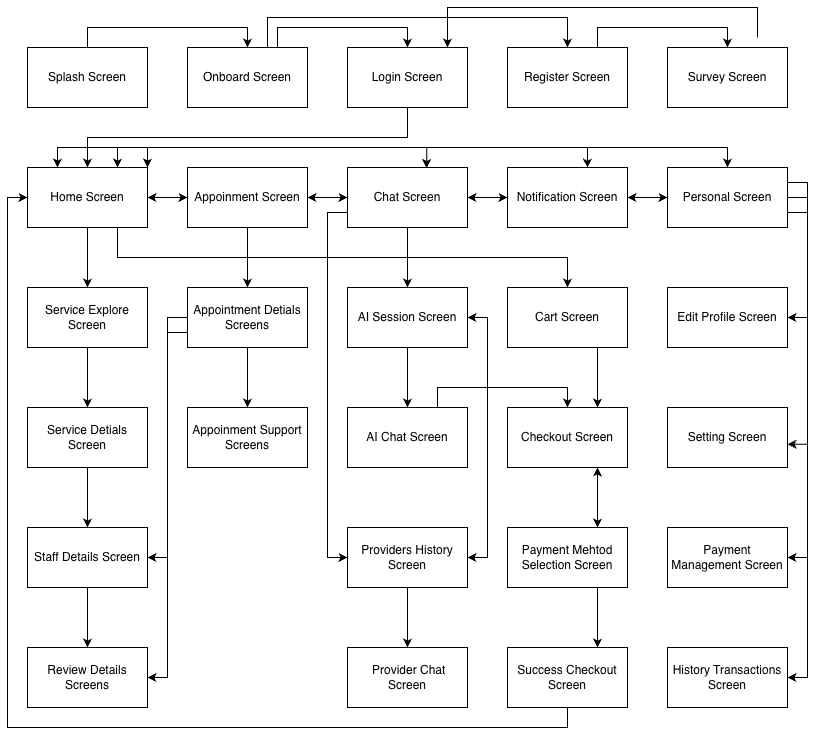

The diagram above was exported from draw.io. Its source (the exported page's mxGraphModel, read from the mxfile embedded in the PNG):
<mxGraphModel dx="786" dy="474" grid="1" gridSize="10" guides="1" tooltips="1" connect="1" arrows="1" fold="1" page="1" pageScale="1" pageWidth="850" pageHeight="1100" math="0" shadow="0">
  <root>
    <mxCell id="0" />
    <mxCell id="1" parent="0" />
    <mxCell id="JhKwZUs0sJVxAF7Z9VpN-32" edge="1" parent="1" source="JhKwZUs0sJVxAF7Z9VpN-1" style="edgeStyle=orthogonalEdgeStyle;rounded=0;orthogonalLoop=1;jettySize=auto;html=1;exitX=0.5;exitY=0;exitDx=0;exitDy=0;entryX=0.5;entryY=0;entryDx=0;entryDy=0;" target="JhKwZUs0sJVxAF7Z9VpN-2">
      <mxGeometry relative="1" as="geometry" />
    </mxCell>
    <mxCell id="JhKwZUs0sJVxAF7Z9VpN-1" parent="1" style="rounded=0;whiteSpace=wrap;html=1;" value="Splash Screen" vertex="1">
      <mxGeometry height="60" width="120" x="160" y="120" as="geometry" />
    </mxCell>
    <mxCell id="JhKwZUs0sJVxAF7Z9VpN-36" edge="1" parent="1" source="JhKwZUs0sJVxAF7Z9VpN-2" style="edgeStyle=orthogonalEdgeStyle;rounded=0;orthogonalLoop=1;jettySize=auto;html=1;exitX=0.75;exitY=0;exitDx=0;exitDy=0;entryX=0.5;entryY=0;entryDx=0;entryDy=0;" target="JhKwZUs0sJVxAF7Z9VpN-3">
      <mxGeometry relative="1" as="geometry" />
    </mxCell>
    <mxCell id="JhKwZUs0sJVxAF7Z9VpN-37" edge="1" parent="1" source="JhKwZUs0sJVxAF7Z9VpN-2" style="edgeStyle=orthogonalEdgeStyle;rounded=0;orthogonalLoop=1;jettySize=auto;html=1;exitX=0.75;exitY=0;exitDx=0;exitDy=0;entryX=0.5;entryY=0;entryDx=0;entryDy=0;" target="JhKwZUs0sJVxAF7Z9VpN-4">
      <mxGeometry relative="1" as="geometry">
        <Array as="points">
          <mxPoint x="400" y="120" />
          <mxPoint x="400" y="90" />
          <mxPoint x="700" y="90" />
        </Array>
      </mxGeometry>
    </mxCell>
    <mxCell id="JhKwZUs0sJVxAF7Z9VpN-2" parent="1" style="rounded=0;whiteSpace=wrap;html=1;" value="Onboard Screen" vertex="1">
      <mxGeometry height="60" width="120" x="320" y="120" as="geometry" />
    </mxCell>
    <mxCell id="JhKwZUs0sJVxAF7Z9VpN-41" edge="1" parent="1" source="JhKwZUs0sJVxAF7Z9VpN-3" style="edgeStyle=orthogonalEdgeStyle;rounded=0;orthogonalLoop=1;jettySize=auto;html=1;exitX=0.5;exitY=1;exitDx=0;exitDy=0;entryX=0.5;entryY=0;entryDx=0;entryDy=0;" target="JhKwZUs0sJVxAF7Z9VpN-5">
      <mxGeometry relative="1" as="geometry" />
    </mxCell>
    <mxCell id="JhKwZUs0sJVxAF7Z9VpN-3" parent="1" style="rounded=0;whiteSpace=wrap;html=1;" value="Login Screen" vertex="1">
      <mxGeometry height="60" width="120" x="480" y="120" as="geometry" />
    </mxCell>
    <mxCell id="JhKwZUs0sJVxAF7Z9VpN-40" edge="1" parent="1" source="JhKwZUs0sJVxAF7Z9VpN-4" style="edgeStyle=orthogonalEdgeStyle;rounded=0;orthogonalLoop=1;jettySize=auto;html=1;exitX=0.75;exitY=0;exitDx=0;exitDy=0;entryX=0.5;entryY=0;entryDx=0;entryDy=0;" target="JhKwZUs0sJVxAF7Z9VpN-21">
      <mxGeometry relative="1" as="geometry" />
    </mxCell>
    <mxCell id="JhKwZUs0sJVxAF7Z9VpN-4" parent="1" style="rounded=0;whiteSpace=wrap;html=1;" value="Register Screen" vertex="1">
      <mxGeometry height="60" width="120" x="640" y="120" as="geometry" />
    </mxCell>
    <mxCell id="JhKwZUs0sJVxAF7Z9VpN-44" edge="1" parent="1" source="JhKwZUs0sJVxAF7Z9VpN-5" style="edgeStyle=orthogonalEdgeStyle;rounded=0;orthogonalLoop=1;jettySize=auto;html=1;exitX=1;exitY=0.5;exitDx=0;exitDy=0;entryX=0;entryY=0.5;entryDx=0;entryDy=0;startArrow=classic;startFill=1;" target="JhKwZUs0sJVxAF7Z9VpN-6">
      <mxGeometry relative="1" as="geometry" />
    </mxCell>
    <mxCell id="JhKwZUs0sJVxAF7Z9VpN-51" edge="1" parent="1" source="JhKwZUs0sJVxAF7Z9VpN-5" style="edgeStyle=orthogonalEdgeStyle;rounded=0;orthogonalLoop=1;jettySize=auto;html=1;exitX=1;exitY=0;exitDx=0;exitDy=0;entryX=0.5;entryY=0;entryDx=0;entryDy=0;startArrow=classic;startFill=1;" target="JhKwZUs0sJVxAF7Z9VpN-22">
      <mxGeometry relative="1" as="geometry" />
    </mxCell>
    <mxCell id="JhKwZUs0sJVxAF7Z9VpN-52" edge="1" parent="1" source="JhKwZUs0sJVxAF7Z9VpN-5" style="edgeStyle=orthogonalEdgeStyle;rounded=0;orthogonalLoop=1;jettySize=auto;html=1;exitX=0.5;exitY=1;exitDx=0;exitDy=0;entryX=0.5;entryY=0;entryDx=0;entryDy=0;" target="JhKwZUs0sJVxAF7Z9VpN-24">
      <mxGeometry relative="1" as="geometry" />
    </mxCell>
    <mxCell id="JhKwZUs0sJVxAF7Z9VpN-66" edge="1" parent="1" source="JhKwZUs0sJVxAF7Z9VpN-5" style="edgeStyle=orthogonalEdgeStyle;rounded=0;orthogonalLoop=1;jettySize=auto;html=1;exitX=0.75;exitY=1;exitDx=0;exitDy=0;entryX=0.5;entryY=0;entryDx=0;entryDy=0;" target="JhKwZUs0sJVxAF7Z9VpN-12">
      <mxGeometry relative="1" as="geometry" />
    </mxCell>
    <mxCell id="JhKwZUs0sJVxAF7Z9VpN-5" parent="1" style="rounded=0;whiteSpace=wrap;html=1;" value="Home Screen" vertex="1">
      <mxGeometry height="60" width="120" x="160" y="240" as="geometry" />
    </mxCell>
    <mxCell id="JhKwZUs0sJVxAF7Z9VpN-45" edge="1" parent="1" source="JhKwZUs0sJVxAF7Z9VpN-6" style="edgeStyle=orthogonalEdgeStyle;rounded=0;orthogonalLoop=1;jettySize=auto;html=1;exitX=1;exitY=0.5;exitDx=0;exitDy=0;entryX=0;entryY=0.5;entryDx=0;entryDy=0;startArrow=classic;startFill=1;" target="JhKwZUs0sJVxAF7Z9VpN-7">
      <mxGeometry relative="1" as="geometry" />
    </mxCell>
    <mxCell id="JhKwZUs0sJVxAF7Z9VpN-53" edge="1" parent="1" source="JhKwZUs0sJVxAF7Z9VpN-6" style="edgeStyle=orthogonalEdgeStyle;rounded=0;orthogonalLoop=1;jettySize=auto;html=1;exitX=0.5;exitY=1;exitDx=0;exitDy=0;entryX=0.5;entryY=0;entryDx=0;entryDy=0;" target="JhKwZUs0sJVxAF7Z9VpN-10">
      <mxGeometry relative="1" as="geometry" />
    </mxCell>
    <mxCell id="JhKwZUs0sJVxAF7Z9VpN-6" parent="1" style="rounded=0;whiteSpace=wrap;html=1;" value="Appoinment Screen" vertex="1">
      <mxGeometry height="60" width="120" x="320" y="240" as="geometry" />
    </mxCell>
    <mxCell id="JhKwZUs0sJVxAF7Z9VpN-46" edge="1" parent="1" source="JhKwZUs0sJVxAF7Z9VpN-7" style="edgeStyle=orthogonalEdgeStyle;rounded=0;orthogonalLoop=1;jettySize=auto;html=1;exitX=1;exitY=0.5;exitDx=0;exitDy=0;entryX=0;entryY=0.5;entryDx=0;entryDy=0;startArrow=classic;startFill=1;" target="JhKwZUs0sJVxAF7Z9VpN-8">
      <mxGeometry relative="1" as="geometry" />
    </mxCell>
    <mxCell id="JhKwZUs0sJVxAF7Z9VpN-54" edge="1" parent="1" source="JhKwZUs0sJVxAF7Z9VpN-7" style="edgeStyle=orthogonalEdgeStyle;rounded=0;orthogonalLoop=1;jettySize=auto;html=1;exitX=0.5;exitY=1;exitDx=0;exitDy=0;entryX=0.5;entryY=0;entryDx=0;entryDy=0;" target="JhKwZUs0sJVxAF7Z9VpN-11">
      <mxGeometry relative="1" as="geometry" />
    </mxCell>
    <mxCell id="JhKwZUs0sJVxAF7Z9VpN-63" edge="1" parent="1" source="JhKwZUs0sJVxAF7Z9VpN-7" style="edgeStyle=orthogonalEdgeStyle;rounded=0;orthogonalLoop=1;jettySize=auto;html=1;exitX=0;exitY=0.75;exitDx=0;exitDy=0;entryX=0;entryY=0.5;entryDx=0;entryDy=0;" target="JhKwZUs0sJVxAF7Z9VpN-19">
      <mxGeometry relative="1" as="geometry" />
    </mxCell>
    <mxCell id="JhKwZUs0sJVxAF7Z9VpN-7" parent="1" style="rounded=0;whiteSpace=wrap;html=1;" value="Chat Screen" vertex="1">
      <mxGeometry height="60" width="120" x="480" y="240" as="geometry" />
    </mxCell>
    <mxCell id="JhKwZUs0sJVxAF7Z9VpN-47" edge="1" parent="1" source="JhKwZUs0sJVxAF7Z9VpN-8" style="edgeStyle=orthogonalEdgeStyle;rounded=0;orthogonalLoop=1;jettySize=auto;html=1;exitX=1;exitY=0.5;exitDx=0;exitDy=0;entryX=0;entryY=0.5;entryDx=0;entryDy=0;startArrow=classic;startFill=1;" target="JhKwZUs0sJVxAF7Z9VpN-22">
      <mxGeometry relative="1" as="geometry" />
    </mxCell>
    <mxCell id="JhKwZUs0sJVxAF7Z9VpN-8" parent="1" style="rounded=0;whiteSpace=wrap;html=1;" value="Notification Screen" vertex="1">
      <mxGeometry height="60" width="120" x="640" y="240" as="geometry" />
    </mxCell>
    <mxCell id="JhKwZUs0sJVxAF7Z9VpN-58" edge="1" parent="1" source="JhKwZUs0sJVxAF7Z9VpN-10" style="edgeStyle=orthogonalEdgeStyle;rounded=0;orthogonalLoop=1;jettySize=auto;html=1;exitX=0.5;exitY=1;exitDx=0;exitDy=0;entryX=0.5;entryY=0;entryDx=0;entryDy=0;" target="JhKwZUs0sJVxAF7Z9VpN-26">
      <mxGeometry relative="1" as="geometry" />
    </mxCell>
    <mxCell id="JhKwZUs0sJVxAF7Z9VpN-59" edge="1" parent="1" source="JhKwZUs0sJVxAF7Z9VpN-10" style="edgeStyle=orthogonalEdgeStyle;rounded=0;orthogonalLoop=1;jettySize=auto;html=1;exitX=0;exitY=0.5;exitDx=0;exitDy=0;entryX=1;entryY=0.5;entryDx=0;entryDy=0;" target="JhKwZUs0sJVxAF7Z9VpN-18">
      <mxGeometry relative="1" as="geometry" />
    </mxCell>
    <mxCell id="JhKwZUs0sJVxAF7Z9VpN-60" edge="1" parent="1" source="JhKwZUs0sJVxAF7Z9VpN-10" style="edgeStyle=orthogonalEdgeStyle;rounded=0;orthogonalLoop=1;jettySize=auto;html=1;exitX=0;exitY=0.75;exitDx=0;exitDy=0;entryX=1;entryY=0.5;entryDx=0;entryDy=0;" target="JhKwZUs0sJVxAF7Z9VpN-14">
      <mxGeometry relative="1" as="geometry" />
    </mxCell>
    <mxCell id="JhKwZUs0sJVxAF7Z9VpN-10" parent="1" style="rounded=0;whiteSpace=wrap;html=1;" value="Appointment Detials Screens" vertex="1">
      <mxGeometry height="60" width="120" x="320" y="360" as="geometry" />
    </mxCell>
    <mxCell id="JhKwZUs0sJVxAF7Z9VpN-62" edge="1" parent="1" source="JhKwZUs0sJVxAF7Z9VpN-11" style="edgeStyle=orthogonalEdgeStyle;rounded=0;orthogonalLoop=1;jettySize=auto;html=1;exitX=0.5;exitY=1;exitDx=0;exitDy=0;entryX=0.5;entryY=0;entryDx=0;entryDy=0;" target="JhKwZUs0sJVxAF7Z9VpN-15">
      <mxGeometry relative="1" as="geometry" />
    </mxCell>
    <mxCell id="JhKwZUs0sJVxAF7Z9VpN-65" edge="1" parent="1" source="JhKwZUs0sJVxAF7Z9VpN-11" style="edgeStyle=orthogonalEdgeStyle;rounded=0;orthogonalLoop=1;jettySize=auto;html=1;exitX=1;exitY=0.5;exitDx=0;exitDy=0;entryX=1;entryY=0.5;entryDx=0;entryDy=0;startArrow=classic;startFill=1;" target="JhKwZUs0sJVxAF7Z9VpN-19">
      <mxGeometry relative="1" as="geometry" />
    </mxCell>
    <mxCell id="JhKwZUs0sJVxAF7Z9VpN-11" parent="1" style="rounded=0;whiteSpace=wrap;html=1;" value="AI Session Screen" vertex="1">
      <mxGeometry height="60" width="120" x="480" y="360" as="geometry" />
    </mxCell>
    <mxCell id="JhKwZUs0sJVxAF7Z9VpN-68" edge="1" parent="1" source="JhKwZUs0sJVxAF7Z9VpN-12" style="edgeStyle=orthogonalEdgeStyle;rounded=0;orthogonalLoop=1;jettySize=auto;html=1;exitX=0.75;exitY=1;exitDx=0;exitDy=0;entryX=0.75;entryY=0;entryDx=0;entryDy=0;" target="JhKwZUs0sJVxAF7Z9VpN-16">
      <mxGeometry relative="1" as="geometry" />
    </mxCell>
    <mxCell id="JhKwZUs0sJVxAF7Z9VpN-12" parent="1" style="rounded=0;whiteSpace=wrap;html=1;" value="Cart Screen" vertex="1">
      <mxGeometry height="60" width="120" x="640" y="360" as="geometry" />
    </mxCell>
    <mxCell id="JhKwZUs0sJVxAF7Z9VpN-14" parent="1" style="rounded=0;whiteSpace=wrap;html=1;" value="Review Details Screens" vertex="1">
      <mxGeometry height="60" width="120" x="160" y="720" as="geometry" />
    </mxCell>
    <mxCell id="JhKwZUs0sJVxAF7Z9VpN-67" edge="1" parent="1" source="JhKwZUs0sJVxAF7Z9VpN-15" style="edgeStyle=orthogonalEdgeStyle;rounded=0;orthogonalLoop=1;jettySize=auto;html=1;exitX=0.75;exitY=0;exitDx=0;exitDy=0;entryX=0.5;entryY=0;entryDx=0;entryDy=0;" target="JhKwZUs0sJVxAF7Z9VpN-16">
      <mxGeometry relative="1" as="geometry" />
    </mxCell>
    <mxCell id="JhKwZUs0sJVxAF7Z9VpN-15" parent="1" style="rounded=0;whiteSpace=wrap;html=1;" value="AI Chat Screen" vertex="1">
      <mxGeometry height="60" width="120" x="480" y="480" as="geometry" />
    </mxCell>
    <mxCell id="JhKwZUs0sJVxAF7Z9VpN-69" edge="1" parent="1" source="JhKwZUs0sJVxAF7Z9VpN-16" style="edgeStyle=orthogonalEdgeStyle;rounded=0;orthogonalLoop=1;jettySize=auto;html=1;exitX=0.75;exitY=1;exitDx=0;exitDy=0;entryX=0.75;entryY=0;entryDx=0;entryDy=0;startArrow=classic;startFill=1;" target="JhKwZUs0sJVxAF7Z9VpN-20">
      <mxGeometry relative="1" as="geometry" />
    </mxCell>
    <mxCell id="JhKwZUs0sJVxAF7Z9VpN-16" parent="1" style="rounded=0;whiteSpace=wrap;html=1;" value="Checkout Screen" vertex="1">
      <mxGeometry height="60" width="120" x="640" y="480" as="geometry" />
    </mxCell>
    <mxCell id="JhKwZUs0sJVxAF7Z9VpN-57" edge="1" parent="1" source="JhKwZUs0sJVxAF7Z9VpN-18" style="edgeStyle=orthogonalEdgeStyle;rounded=0;orthogonalLoop=1;jettySize=auto;html=1;exitX=0.5;exitY=1;exitDx=0;exitDy=0;entryX=0.5;entryY=0;entryDx=0;entryDy=0;" target="JhKwZUs0sJVxAF7Z9VpN-14">
      <mxGeometry relative="1" as="geometry" />
    </mxCell>
    <mxCell id="JhKwZUs0sJVxAF7Z9VpN-18" parent="1" style="rounded=0;whiteSpace=wrap;html=1;" value="Staff Details Screen" vertex="1">
      <mxGeometry height="60" width="120" x="160" y="600" as="geometry" />
    </mxCell>
    <mxCell id="JhKwZUs0sJVxAF7Z9VpN-64" edge="1" parent="1" source="JhKwZUs0sJVxAF7Z9VpN-19" style="edgeStyle=orthogonalEdgeStyle;rounded=0;orthogonalLoop=1;jettySize=auto;html=1;exitX=0.5;exitY=1;exitDx=0;exitDy=0;entryX=0.5;entryY=0;entryDx=0;entryDy=0;" target="JhKwZUs0sJVxAF7Z9VpN-28">
      <mxGeometry relative="1" as="geometry" />
    </mxCell>
    <mxCell id="JhKwZUs0sJVxAF7Z9VpN-19" parent="1" style="rounded=0;whiteSpace=wrap;html=1;" value="Providers History Screen" vertex="1">
      <mxGeometry height="60" width="120" x="480" y="600" as="geometry" />
    </mxCell>
    <mxCell id="JhKwZUs0sJVxAF7Z9VpN-77" edge="1" parent="1" source="JhKwZUs0sJVxAF7Z9VpN-20" style="edgeStyle=orthogonalEdgeStyle;rounded=0;orthogonalLoop=1;jettySize=auto;html=1;exitX=0.75;exitY=1;exitDx=0;exitDy=0;entryX=0.75;entryY=0;entryDx=0;entryDy=0;" target="JhKwZUs0sJVxAF7Z9VpN-76">
      <mxGeometry relative="1" as="geometry" />
    </mxCell>
    <mxCell id="JhKwZUs0sJVxAF7Z9VpN-20" parent="1" style="rounded=0;whiteSpace=wrap;html=1;" value="Payment Mehtod Selection Screen" vertex="1">
      <mxGeometry height="60" width="120" x="640" y="600" as="geometry" />
    </mxCell>
    <mxCell id="JhKwZUs0sJVxAF7Z9VpN-42" edge="1" parent="1" style="edgeStyle=orthogonalEdgeStyle;rounded=0;orthogonalLoop=1;jettySize=auto;html=1;exitX=0.75;exitY=0;exitDx=0;exitDy=0;entryX=0.833;entryY=0;entryDx=0;entryDy=0;entryPerimeter=0;" target="JhKwZUs0sJVxAF7Z9VpN-3">
      <mxGeometry relative="1" as="geometry">
        <Array as="points">
          <mxPoint x="890" y="80" />
          <mxPoint x="580" y="80" />
        </Array>
        <mxPoint x="890" y="109.96000000000001" as="sourcePoint" />
        <mxPoint x="580" y="110" as="targetPoint" />
      </mxGeometry>
    </mxCell>
    <mxCell id="JhKwZUs0sJVxAF7Z9VpN-21" parent="1" style="rounded=0;whiteSpace=wrap;html=1;" value="Survey Screen" vertex="1">
      <mxGeometry height="60" width="120" x="800" y="120" as="geometry" />
    </mxCell>
    <mxCell id="JhKwZUs0sJVxAF7Z9VpN-72" edge="1" parent="1" source="JhKwZUs0sJVxAF7Z9VpN-22" style="edgeStyle=orthogonalEdgeStyle;rounded=0;orthogonalLoop=1;jettySize=auto;html=1;exitX=1;exitY=0.5;exitDx=0;exitDy=0;entryX=1;entryY=0.5;entryDx=0;entryDy=0;" target="JhKwZUs0sJVxAF7Z9VpN-30">
      <mxGeometry relative="1" as="geometry" />
    </mxCell>
    <mxCell id="JhKwZUs0sJVxAF7Z9VpN-74" edge="1" parent="1" source="JhKwZUs0sJVxAF7Z9VpN-22" style="edgeStyle=orthogonalEdgeStyle;rounded=0;orthogonalLoop=1;jettySize=auto;html=1;exitX=1;exitY=0.25;exitDx=0;exitDy=0;entryX=1;entryY=0.5;entryDx=0;entryDy=0;" target="JhKwZUs0sJVxAF7Z9VpN-71">
      <mxGeometry relative="1" as="geometry" />
    </mxCell>
    <mxCell id="JhKwZUs0sJVxAF7Z9VpN-75" edge="1" parent="1" source="JhKwZUs0sJVxAF7Z9VpN-22" style="edgeStyle=orthogonalEdgeStyle;rounded=0;orthogonalLoop=1;jettySize=auto;html=1;exitX=1;exitY=0.75;exitDx=0;exitDy=0;entryX=1;entryY=0.5;entryDx=0;entryDy=0;" target="JhKwZUs0sJVxAF7Z9VpN-29">
      <mxGeometry relative="1" as="geometry" />
    </mxCell>
    <mxCell id="JhKwZUs0sJVxAF7Z9VpN-22" parent="1" style="rounded=0;whiteSpace=wrap;html=1;" value="Personal Screen" vertex="1">
      <mxGeometry height="60" width="120" x="800" y="240" as="geometry" />
    </mxCell>
    <mxCell id="JhKwZUs0sJVxAF7Z9VpN-56" edge="1" parent="1" source="JhKwZUs0sJVxAF7Z9VpN-23" style="edgeStyle=orthogonalEdgeStyle;rounded=0;orthogonalLoop=1;jettySize=auto;html=1;exitX=0.5;exitY=1;exitDx=0;exitDy=0;entryX=0.5;entryY=0;entryDx=0;entryDy=0;" target="JhKwZUs0sJVxAF7Z9VpN-18">
      <mxGeometry relative="1" as="geometry" />
    </mxCell>
    <mxCell id="JhKwZUs0sJVxAF7Z9VpN-23" parent="1" style="rounded=0;whiteSpace=wrap;html=1;" value="Service Detials Screen" vertex="1">
      <mxGeometry height="60" width="120" x="160" y="480" as="geometry" />
    </mxCell>
    <mxCell id="JhKwZUs0sJVxAF7Z9VpN-55" edge="1" parent="1" source="JhKwZUs0sJVxAF7Z9VpN-24" style="edgeStyle=orthogonalEdgeStyle;rounded=0;orthogonalLoop=1;jettySize=auto;html=1;exitX=0.5;exitY=1;exitDx=0;exitDy=0;entryX=0.5;entryY=0;entryDx=0;entryDy=0;" target="JhKwZUs0sJVxAF7Z9VpN-23">
      <mxGeometry relative="1" as="geometry" />
    </mxCell>
    <mxCell id="JhKwZUs0sJVxAF7Z9VpN-24" parent="1" style="rounded=0;whiteSpace=wrap;html=1;" value="Service Explore Screen" vertex="1">
      <mxGeometry height="60" width="120" x="160" y="360" as="geometry" />
    </mxCell>
    <mxCell id="JhKwZUs0sJVxAF7Z9VpN-26" parent="1" style="rounded=0;whiteSpace=wrap;html=1;" value="Appoinment Support Screens" vertex="1">
      <mxGeometry height="60" width="120" x="320" y="480" as="geometry" />
    </mxCell>
    <mxCell id="JhKwZUs0sJVxAF7Z9VpN-28" parent="1" style="rounded=0;whiteSpace=wrap;html=1;" value="&amp;nbsp;Provider Chat Screen" vertex="1">
      <mxGeometry height="60" width="120" x="480" y="720" as="geometry" />
    </mxCell>
    <mxCell id="JhKwZUs0sJVxAF7Z9VpN-29" parent="1" style="rounded=0;whiteSpace=wrap;html=1;" value="History Transactions Screen" vertex="1">
      <mxGeometry height="60" width="120" x="800" y="720" as="geometry" />
    </mxCell>
    <mxCell id="JhKwZUs0sJVxAF7Z9VpN-30" parent="1" style="rounded=0;whiteSpace=wrap;html=1;" value="Edit Profile Screen" vertex="1">
      <mxGeometry height="60" width="120" x="800" y="360" as="geometry" />
    </mxCell>
    <mxCell id="JhKwZUs0sJVxAF7Z9VpN-31" parent="1" style="rounded=0;whiteSpace=wrap;html=1;" value="Setting Screen" vertex="1">
      <mxGeometry height="60" width="120" x="800" y="480" as="geometry" />
    </mxCell>
    <mxCell id="JhKwZUs0sJVxAF7Z9VpN-48" edge="1" parent="1" source="JhKwZUs0sJVxAF7Z9VpN-5" style="edgeStyle=orthogonalEdgeStyle;rounded=0;orthogonalLoop=1;jettySize=auto;html=1;exitX=0.75;exitY=0;exitDx=0;exitDy=0;entryX=0.66;entryY=0.01;entryDx=0;entryDy=0;entryPerimeter=0;startArrow=classic;startFill=1;" target="JhKwZUs0sJVxAF7Z9VpN-7">
      <mxGeometry relative="1" as="geometry" />
    </mxCell>
    <mxCell id="JhKwZUs0sJVxAF7Z9VpN-50" edge="1" parent="1" source="JhKwZUs0sJVxAF7Z9VpN-5" style="edgeStyle=orthogonalEdgeStyle;rounded=0;orthogonalLoop=1;jettySize=auto;html=1;exitX=0.25;exitY=0;exitDx=0;exitDy=0;entryX=0.667;entryY=0.003;entryDx=0;entryDy=0;entryPerimeter=0;startArrow=classic;startFill=1;" target="JhKwZUs0sJVxAF7Z9VpN-8">
      <mxGeometry relative="1" as="geometry" />
    </mxCell>
    <mxCell id="JhKwZUs0sJVxAF7Z9VpN-71" parent="1" style="rounded=0;whiteSpace=wrap;html=1;" value="Payment Management Screen" vertex="1">
      <mxGeometry height="60" width="120" x="800" y="600" as="geometry" />
    </mxCell>
    <mxCell id="JhKwZUs0sJVxAF7Z9VpN-73" edge="1" parent="1" source="JhKwZUs0sJVxAF7Z9VpN-22" style="edgeStyle=orthogonalEdgeStyle;rounded=0;orthogonalLoop=1;jettySize=auto;html=1;exitX=1;exitY=0.75;exitDx=0;exitDy=0;entryX=1;entryY=0.612;entryDx=0;entryDy=0;entryPerimeter=0;" target="JhKwZUs0sJVxAF7Z9VpN-31">
      <mxGeometry relative="1" as="geometry" />
    </mxCell>
    <mxCell id="JhKwZUs0sJVxAF7Z9VpN-78" edge="1" parent="1" source="JhKwZUs0sJVxAF7Z9VpN-76" style="edgeStyle=orthogonalEdgeStyle;rounded=0;orthogonalLoop=1;jettySize=auto;html=1;exitX=0.5;exitY=1;exitDx=0;exitDy=0;entryX=0;entryY=0.5;entryDx=0;entryDy=0;" target="JhKwZUs0sJVxAF7Z9VpN-5">
      <mxGeometry relative="1" as="geometry">
        <Array as="points">
          <mxPoint x="700" y="800" />
          <mxPoint x="140" y="800" />
          <mxPoint x="140" y="270" />
        </Array>
      </mxGeometry>
    </mxCell>
    <mxCell id="JhKwZUs0sJVxAF7Z9VpN-76" parent="1" style="rounded=0;whiteSpace=wrap;html=1;" value="Success Checkout Screen" vertex="1">
      <mxGeometry height="60" width="120" x="640" y="720" as="geometry" />
    </mxCell>
  </root>
</mxGraphModel>